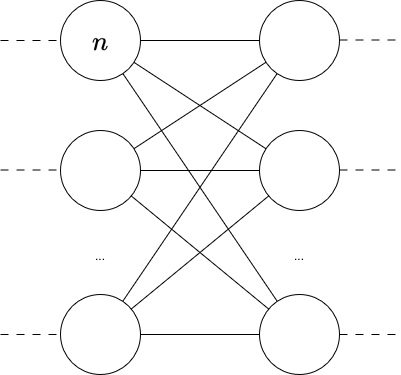

The diagram above was exported from draw.io. Its source (the exported page's mxGraphModel, read from the mxfile embedded in the PNG):
<mxGraphModel dx="1471" dy="1571" grid="1" gridSize="10" guides="1" tooltips="1" connect="1" arrows="1" fold="1" page="1" pageScale="1" pageWidth="1169" pageHeight="827" math="1" shadow="0">
  <root>
    <mxCell id="0" />
    <mxCell id="1" parent="0" />
    <mxCell id="2" parent="1" style="ellipse;whiteSpace=wrap;html=1;aspect=fixed;" value="" vertex="1">
      <mxGeometry height="80" width="80" x="1341" y="94" as="geometry" />
    </mxCell>
    <mxCell id="3" parent="1" style="ellipse;whiteSpace=wrap;html=1;aspect=fixed;" value="" vertex="1">
      <mxGeometry height="80" width="80" x="1341" y="224" as="geometry" />
    </mxCell>
    <mxCell id="4" parent="1" style="ellipse;whiteSpace=wrap;html=1;aspect=fixed;" value="" vertex="1">
      <mxGeometry height="80" width="80" x="1341" y="388" as="geometry" />
    </mxCell>
    <mxCell id="5" parent="1" style="text;html=1;whiteSpace=wrap;strokeColor=none;fillColor=none;align=center;verticalAlign=middle;rounded=0;" value="..." vertex="1">
      <mxGeometry height="30" width="60" x="1351" y="334" as="geometry" />
    </mxCell>
    <mxCell id="6" parent="1" style="ellipse;whiteSpace=wrap;html=1;aspect=fixed;" value="" vertex="1">
      <mxGeometry height="80" width="80" x="1540" y="94" as="geometry" />
    </mxCell>
    <mxCell id="7" parent="1" style="ellipse;whiteSpace=wrap;html=1;aspect=fixed;" value="" vertex="1">
      <mxGeometry height="80" width="80" x="1540" y="224" as="geometry" />
    </mxCell>
    <mxCell id="8" parent="1" style="ellipse;whiteSpace=wrap;html=1;aspect=fixed;" value="" vertex="1">
      <mxGeometry height="80" width="80" x="1540" y="388" as="geometry" />
    </mxCell>
    <mxCell id="9" parent="1" style="text;html=1;whiteSpace=wrap;strokeColor=none;fillColor=none;align=center;verticalAlign=middle;rounded=0;" value="..." vertex="1">
      <mxGeometry height="30" width="60" x="1550" y="334" as="geometry" />
    </mxCell>
    <mxCell id="10" edge="1" parent="1" source="2" style="endArrow=none;html=1;rounded=0;" target="6" value="">
      <mxGeometry height="50" relative="1" width="50" as="geometry">
        <mxPoint x="1561" y="384" as="sourcePoint" />
        <mxPoint x="1611" y="334" as="targetPoint" />
      </mxGeometry>
    </mxCell>
    <mxCell id="11" edge="1" parent="1" source="7" style="endArrow=none;html=1;rounded=0;" target="2" value="">
      <mxGeometry height="50" relative="1" width="50" as="geometry">
        <mxPoint x="1611" y="384" as="sourcePoint" />
        <mxPoint x="1661" y="334" as="targetPoint" />
      </mxGeometry>
    </mxCell>
    <mxCell id="12" edge="1" parent="1" source="8" style="endArrow=none;html=1;rounded=0;" target="2" value="">
      <mxGeometry height="50" relative="1" width="50" as="geometry">
        <mxPoint x="1611" y="434" as="sourcePoint" />
        <mxPoint x="1661" y="384" as="targetPoint" />
      </mxGeometry>
    </mxCell>
    <mxCell id="13" edge="1" parent="1" source="6" style="endArrow=none;html=1;rounded=0;" target="3" value="">
      <mxGeometry height="50" relative="1" width="50" as="geometry">
        <mxPoint x="1601" y="484" as="sourcePoint" />
        <mxPoint x="1651" y="434" as="targetPoint" />
      </mxGeometry>
    </mxCell>
    <mxCell id="14" edge="1" parent="1" source="3" style="endArrow=none;html=1;rounded=0;" target="7" value="">
      <mxGeometry height="50" relative="1" width="50" as="geometry">
        <mxPoint x="1601" y="534" as="sourcePoint" />
        <mxPoint x="1651" y="484" as="targetPoint" />
      </mxGeometry>
    </mxCell>
    <mxCell id="15" edge="1" parent="1" source="3" style="endArrow=none;html=1;rounded=0;" target="8" value="">
      <mxGeometry height="50" relative="1" width="50" as="geometry">
        <mxPoint x="1591" y="584" as="sourcePoint" />
        <mxPoint x="1561" y="454" as="targetPoint" />
      </mxGeometry>
    </mxCell>
    <mxCell id="16" edge="1" parent="1" source="4" style="endArrow=none;html=1;rounded=0;" target="6" value="">
      <mxGeometry height="50" relative="1" width="50" as="geometry">
        <mxPoint x="1551" y="504" as="sourcePoint" />
        <mxPoint x="1601" y="454" as="targetPoint" />
      </mxGeometry>
    </mxCell>
    <mxCell id="17" edge="1" parent="1" source="4" style="endArrow=none;html=1;rounded=0;" target="7" value="">
      <mxGeometry height="50" relative="1" width="50" as="geometry">
        <mxPoint x="1591" y="504" as="sourcePoint" />
        <mxPoint x="1641" y="454" as="targetPoint" />
      </mxGeometry>
    </mxCell>
    <mxCell id="18" edge="1" parent="1" source="4" style="endArrow=none;html=1;rounded=0;" target="8" value="">
      <mxGeometry height="50" relative="1" width="50" as="geometry">
        <mxPoint x="1331" y="464" as="sourcePoint" />
        <mxPoint x="1381" y="414" as="targetPoint" />
      </mxGeometry>
    </mxCell>
    <mxCell id="19" edge="1" parent="1" style="endArrow=none;html=1;rounded=0;entryX=0;entryY=0.5;entryDx=0;entryDy=0;dashed=1;dashPattern=8 8;" target="2" value="">
      <mxGeometry height="50" relative="1" width="50" as="geometry">
        <mxPoint x="1281" y="134" as="sourcePoint" />
        <mxPoint x="1331" y="144" as="targetPoint" />
      </mxGeometry>
    </mxCell>
    <mxCell id="20" edge="1" parent="1" style="endArrow=none;html=1;rounded=0;entryX=0;entryY=0.5;entryDx=0;entryDy=0;dashed=1;dashPattern=8 8;" value="">
      <mxGeometry height="50" relative="1" width="50" as="geometry">
        <mxPoint x="1281" y="263.5" as="sourcePoint" />
        <mxPoint x="1341" y="263.5" as="targetPoint" />
      </mxGeometry>
    </mxCell>
    <mxCell id="21" edge="1" parent="1" style="endArrow=none;html=1;rounded=0;entryX=0;entryY=0.5;entryDx=0;entryDy=0;dashed=1;dashPattern=8 8;" value="">
      <mxGeometry height="50" relative="1" width="50" as="geometry">
        <mxPoint x="1281" y="428" as="sourcePoint" />
        <mxPoint x="1341" y="428" as="targetPoint" />
      </mxGeometry>
    </mxCell>
    <mxCell id="22" edge="1" parent="1" style="endArrow=none;html=1;rounded=0;entryX=0;entryY=0.5;entryDx=0;entryDy=0;dashed=1;dashPattern=8 8;" value="">
      <mxGeometry height="50" relative="1" width="50" as="geometry">
        <mxPoint x="1620" y="133.5" as="sourcePoint" />
        <mxPoint x="1680" y="133.5" as="targetPoint" />
      </mxGeometry>
    </mxCell>
    <mxCell id="23" edge="1" parent="1" style="endArrow=none;html=1;rounded=0;entryX=0;entryY=0.5;entryDx=0;entryDy=0;dashed=1;dashPattern=8 8;" value="">
      <mxGeometry height="50" relative="1" width="50" as="geometry">
        <mxPoint x="1620" y="263.5" as="sourcePoint" />
        <mxPoint x="1680" y="263.5" as="targetPoint" />
      </mxGeometry>
    </mxCell>
    <mxCell id="24" edge="1" parent="1" style="endArrow=none;html=1;rounded=0;entryX=0;entryY=0.5;entryDx=0;entryDy=0;dashed=1;dashPattern=8 8;" value="">
      <mxGeometry height="50" relative="1" width="50" as="geometry">
        <mxPoint x="1620" y="428" as="sourcePoint" />
        <mxPoint x="1680" y="428" as="targetPoint" />
      </mxGeometry>
    </mxCell>
    <mxCell id="25" parent="1" style="text;html=1;whiteSpace=wrap;strokeColor=none;fillColor=none;align=center;verticalAlign=middle;rounded=0;" value="&lt;font style=&quot;font-size: 24px;&quot;&gt;$$n$$&lt;/font&gt;" vertex="1">
      <mxGeometry height="30" width="60" x="1351" y="119" as="geometry" />
    </mxCell>
  </root>
</mxGraphModel>